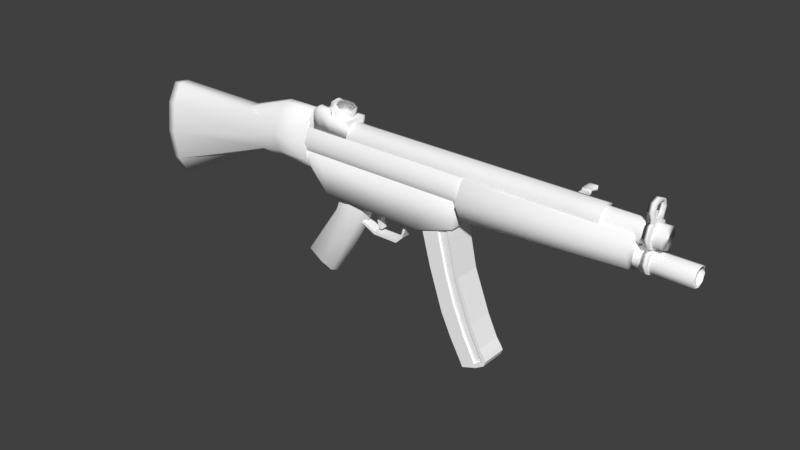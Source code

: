 # Source: mp5-Alpha.blend  (saved by Blender 2.79.0; exported with 4.5.12 LTS)
import bpy
from mathutils import Matrix  # noqa: F401  (used for matrix-valued properties, if any)

bpy.ops.wm.read_factory_settings(use_empty=True)
scene = bpy.context.scene
scene.name = 'Scene'

# ---- collections
col_collection_1 = bpy.data.collections.new('Collection 1'); scene.collection.children.link(col_collection_1)

# ---- materials (node trees are filled in below, after node groups)
mat_material_016 = bpy.data.materials.new('Material.016')
mat_material_016.alpha_threshold = 0.0
mat_material_016.use_transparent_shadow = False
mat_material_016.diffuse_color = (1.0, 1.0, 1.0, 1.0)
mat_material_016.roughness = 0.5
mat_material_006 = bpy.data.materials.new('Material.006')
mat_material_006.alpha_threshold = 0.0
mat_material_006.use_transparent_shadow = False
mat_material_006.diffuse_color = (1.0, 1.0, 1.0, 1.0)
mat_material_006.roughness = 0.5
mat_material_018 = bpy.data.materials.new('Material.018')
mat_material_018.alpha_threshold = 0.0
mat_material_018.use_transparent_shadow = False
mat_material_018.diffuse_color = (1.0, 1.0, 1.0, 1.0)
mat_material_018.roughness = 0.5
mat_material_017 = bpy.data.materials.new('Material.017')
mat_material_017.alpha_threshold = 0.0
mat_material_017.use_transparent_shadow = False
mat_material_017.diffuse_color = (1.0, 1.0, 1.0, 1.0)
mat_material_017.roughness = 0.5
mat_material_014 = bpy.data.materials.new('Material.014')
mat_material_014.alpha_threshold = 0.0
mat_material_014.use_transparent_shadow = False
mat_material_014.diffuse_color = (1.0, 1.0, 1.0, 1.0)
mat_material_014.roughness = 0.5
mat_material_012 = bpy.data.materials.new('Material.012')
mat_material_012.alpha_threshold = 0.0
mat_material_012.use_transparent_shadow = False
mat_material_012.diffuse_color = (1.0, 1.0, 1.0, 1.0)
mat_material_012.roughness = 0.5
mat_material_019 = bpy.data.materials.new('Material.019')
mat_material_019.alpha_threshold = 0.0
mat_material_019.use_transparent_shadow = False
mat_material_019.diffuse_color = (1.0, 1.0, 1.0, 1.0)
mat_material_019.roughness = 0.5
mat_material_008 = bpy.data.materials.new('Material.008')
mat_material_008.alpha_threshold = 0.0
mat_material_008.use_transparent_shadow = False
mat_material_008.diffuse_color = (1.0, 1.0, 1.0, 1.0)
mat_material_008.roughness = 0.5
mat_material_007 = bpy.data.materials.new('Material.007')
mat_material_007.alpha_threshold = 0.0
mat_material_007.use_transparent_shadow = False
mat_material_007.diffuse_color = (1.0, 1.0, 1.0, 1.0)
mat_material_007.roughness = 0.5
mat_material_011 = bpy.data.materials.new('Material.011')
mat_material_011.alpha_threshold = 0.0
mat_material_011.use_transparent_shadow = False
mat_material_011.diffuse_color = (1.0, 1.0, 1.0, 1.0)
mat_material_011.roughness = 0.5
mat_material_003 = bpy.data.materials.new('Material.003')
mat_material_003.alpha_threshold = 0.0
mat_material_003.use_transparent_shadow = False
mat_material_003.diffuse_color = (1.0, 1.0, 1.0, 1.0)
mat_material_003.roughness = 0.5
mat_material_004 = bpy.data.materials.new('Material.004')
mat_material_004.alpha_threshold = 0.0
mat_material_004.use_transparent_shadow = False
mat_material_004.diffuse_color = (1.0, 1.0, 1.0, 1.0)
mat_material_004.roughness = 0.5
mat_material_005 = bpy.data.materials.new('Material.005')
mat_material_005.alpha_threshold = 0.0
mat_material_005.use_transparent_shadow = False
mat_material_005.diffuse_color = (1.0, 1.0, 1.0, 1.0)
mat_material_005.roughness = 0.5
mat_material_001 = bpy.data.materials.new('Material.001')
mat_material_001.alpha_threshold = 0.0
mat_material_001.use_transparent_shadow = False
mat_material_001.diffuse_color = (1.0, 1.0, 1.0, 1.0)
mat_material_001.roughness = 0.5
mat_material = bpy.data.materials.new('Material')
mat_material.alpha_threshold = 0.0
mat_material.use_transparent_shadow = False
mat_material.diffuse_color = (1.0, 1.0, 1.0, 1.0)
mat_material.roughness = 0.5
mat_material_002 = bpy.data.materials.new('Material.002')
mat_material_002.alpha_threshold = 0.0
mat_material_002.use_transparent_shadow = False
mat_material_002.diffuse_color = (1.0, 1.0, 1.0, 1.0)
mat_material_002.roughness = 0.5
mat_material_009 = bpy.data.materials.new('Material.009')
mat_material_009.alpha_threshold = 0.0
mat_material_009.use_transparent_shadow = False
mat_material_009.diffuse_color = (1.0, 1.0, 1.0, 1.0)
mat_material_009.roughness = 0.5
mat_material_013 = bpy.data.materials.new('Material.013')
mat_material_013.alpha_threshold = 0.0
mat_material_013.use_transparent_shadow = False
mat_material_013.diffuse_color = (1.0, 1.0, 1.0, 1.0)
mat_material_013.roughness = 0.5

# ---- material node trees

# ---- world
world_world = bpy.data.worlds.new('World'); scene.world = world_world
world_world.color = (0.05088, 0.05088, 0.05088)
world_world.use_sun_shadow = False
world_world.sun_shadow_jitter_overblur = 0.0
world_world.cycles.sampling_method = 'MANUAL'

# ---- meshes
me_cube_009 = bpy.data.meshes.new('Cube.009')
me_cube_009.from_pydata([(-0.4152, -1.0, -1.0), (0.3632, -1.0, 1.0), (-0.4152, 1.0, -1.0), (0.3632, 1.0, 1.0), (1.152, -1.0, -1.0), (3.897, -1.0, 1.0), (1.152, 1.0, -1.0), (3.897, 1.0, 1.0), (-1.0, -1.0, -0.5), (-1.334, -1.0, 0.0), (-1.0, -1.0, 0.5), (-1.0, 1.0, 0.5), (-1.334, 1.0, 0.0), (-1.0, 1.0, -0.5), (1.932, 1.0, 0.5), (0.5322, 1.0, 0.0), (0.35, 1.0, -0.5), (1.932, -1.0, 0.5), (0.5322, -1.0, 0.0), (0.35, -1.0, -0.5), (0.3684, 1.0, -1.033), (2.13, 1.0, 1.0), (0.3684, -1.0, -1.033), (2.13, -1.0, 1.0), (-0.325, -1.0, -0.5), (-0.401, -1.0, 0.0), (0.466, -1.0, 0.5), (-0.325, 1.0, -0.5), (-0.401, 1.0, 0.0), (0.466, 1.0, 0.5)], [], [(10, 1, 3, 11), (29, 21, 7, 14), (14, 7, 5, 17), (26, 23, 1, 10), (20, 6, 4, 22), (21, 3, 1, 23), (22, 24, 8, 0), (24, 25, 9, 8), (25, 26, 10, 9), (6, 16, 19, 4), (16, 15, 18, 19), (15, 14, 17, 18), (20, 27, 16, 6), (27, 28, 15, 16), (28, 29, 14, 15), (0, 8, 13, 2), (8, 9, 12, 13), (9, 10, 11, 12), (12, 11, 29, 28), (13, 12, 28, 27), (2, 13, 27, 20), (18, 17, 26, 25), (19, 18, 25, 24), (4, 19, 24, 22), (7, 21, 23, 5), (2, 20, 22, 0), (17, 5, 23, 26), (11, 3, 21, 29)])
me_cube_009.materials.append(mat_material_016)
me_cube_009.use_remesh_preserve_volume = False
me_cube_009.use_remesh_preserve_attributes = False
me_cube_009.use_mirror_vertex_groups = False
me_cube_009.update()
me_cube_006 = bpy.data.meshes.new('Cube.006')
me_cube_006.from_pydata([(-1.0, -1.0, -1.0), (-1.0, -1.0, 1.0), (-1.0, 1.0, -1.0), (-1.0, 1.0, 1.0), (1.0, -1.0, -1.0), (1.0, -1.0, 1.0), (1.0, 1.0, -1.0), (1.0, 1.0, 1.0)], [], [(0, 1, 3, 2), (2, 3, 7, 6), (6, 7, 5, 4), (4, 5, 1, 0), (2, 6, 4, 0), (7, 3, 1, 5)])
me_cube_006.materials.append(mat_material_006)
me_cube_006.use_remesh_preserve_volume = False
me_cube_006.use_remesh_preserve_attributes = False
me_cube_006.use_mirror_vertex_groups = False
me_cube_006.update()
me_cylinder_010 = bpy.data.meshes.new('Cylinder.010')
me_cylinder_010.from_pydata([(0.0, 1.0, -1.0), (0.0, 1.0, 1.0), (0.7071, 0.7071, -1.0), (0.7071, 0.7071, 1.0), (1.0, -4.371e-08, -1.0), (1.0, -4.371e-08, 1.0), (0.7071, -0.7071, -1.0), (0.7071, -0.7071, 1.0), (-8.742e-08, -1.0, -1.0), (-8.742e-08, -1.0, 1.0), (-0.7071, -0.7071, -1.0), (-0.7071, -0.7071, 1.0), (-1.0, 1.192e-08, -1.0), (-1.0, 1.192e-08, 1.0), (-0.7071, 0.7071, -1.0), (-0.7071, 0.7071, 1.0), (-3.874e-09, 0.8, -1.0), (0.5657, 0.5657, -1.0), (0.5657, 0.5657, 1.0), (-1.699e-08, 0.8, 1.0), (0.8, -3.348e-08, -1.0), (0.8, -3.348e-08, 1.0), (0.5657, -0.5657, -1.0), (0.5657, -0.5657, 1.0), (-7.381e-08, -0.8, -1.0), (-8.693e-08, -0.8, 1.0), (-0.5657, -0.5657, -1.0), (-0.5657, -0.5657, 1.0), (-0.8, 1.103e-08, -1.0), (-0.8, 1.103e-08, 1.0), (-0.5657, 0.5657, -1.0), (-0.5657, 0.5657, 1.0)], [], [(8, 9, 11, 10), (10, 11, 13, 12), (17, 18, 21, 20), (12, 13, 15, 14), (14, 15, 1, 0), (16, 19, 18, 17), (20, 21, 23, 22), (22, 23, 25, 24), (24, 25, 27, 26), (26, 27, 29, 28), (28, 29, 31, 30), (30, 31, 19, 16), (6, 22, 20, 4), (0, 16, 30, 14), (2, 17, 16, 0), (5, 21, 23, 7), (15, 31, 19, 1), (1, 19, 18, 3), (12, 28, 26, 10), (11, 27, 29, 13), (8, 24, 22, 6), (7, 23, 25, 9), (4, 20, 17, 2), (14, 30, 28, 12), (3, 18, 21, 5), (13, 29, 31, 15), (10, 26, 24, 8), (9, 25, 27, 11), (2, 3, 18, 17), (1, 3, 2, 0), (19, 1, 0, 16), (5, 4, 2, 3), (7, 6, 4, 5), (21, 20, 4, 5), (8, 9, 25, 24), (22, 6, 7, 23), (6, 7, 9, 8)])
me_cylinder_010.polygons.foreach_set('use_smooth', [True] * 37)
me_cylinder_010.materials.append(mat_material_018)
me_cylinder_010.use_remesh_preserve_volume = False
me_cylinder_010.use_remesh_preserve_attributes = False
me_cylinder_010.use_mirror_vertex_groups = False
me_cylinder_010.update()
me_cube_005 = bpy.data.meshes.new('Cube.005')
me_cube_005.from_pydata([(-1.0, -1.0, -1.0), (-1.0, -1.0, 1.0), (-1.0, 1.0, -1.0), (-1.0, 1.0, 1.0), (1.0, -1.0, -1.0), (1.0, -1.0, 1.0), (1.0, 1.0, -1.0), (1.0, 1.0, 1.0), (-0.04508, 1.0, -1.0), (-0.7117, 1.0, -1.0), (-0.7117, 1.0, 1.0), (-0.04508, 1.0, 1.0), (-0.7117, -1.0, -1.0), (-0.04508, -1.0, -1.0), (-0.04508, -1.0, 1.0), (-0.7117, -1.0, 1.0), (-1.0, 0.7279, -1.0), (-1.0, -0.7279, -1.0), (-1.0, -0.7279, 1.0), (-1.0, 0.7279, 1.0), (1.0, -0.7279, -1.0), (1.0, 0.7279, -1.0), (1.0, 0.7279, 1.0), (1.0, -0.7279, 1.0), (-0.04508, 0.7279, 1.0), (-0.04508, -0.7279, 1.0), (-0.7117, 0.7279, 1.0), (-0.7117, -0.7279, 1.0), (-0.7117, 0.7279, -1.0), (-0.7117, -0.7279, -1.0), (-0.04508, 0.7279, -1.0), (-0.04508, -0.7279, -1.0), (-0.9176, 0.7279, 1.579), (-0.9176, 1.0, 1.579), (-0.5775, -1.0, 2.177), (-0.9176, -1.0, 1.579), (-0.5775, 1.0, 2.177), (-0.06365, 1.0, 1.997), (-0.06365, -1.0, 2.022), (-0.06365, -0.7279, 2.022), (-0.5775, -0.7279, 2.177), (-0.9176, -0.7279, 1.579), (-0.06365, 0.7279, 1.997), (-0.5775, 0.7279, 2.177)], [], [(16, 19, 3, 2), (8, 11, 7, 6), (20, 23, 5, 4), (12, 15, 1, 0), (31, 20, 4, 13), (19, 26, 43, 32), (23, 25, 14, 5), (1, 15, 34, 35), (17, 29, 12, 0), (29, 31, 13, 12), (4, 5, 14, 13), (13, 14, 15, 12), (2, 3, 10, 9), (9, 10, 11, 8), (9, 8, 30, 28), (28, 30, 31, 29), (2, 9, 28, 16), (16, 28, 29, 17), (10, 3, 33, 36), (24, 26, 27, 25), (7, 11, 24, 22), (22, 24, 25, 23), (26, 24, 42, 43), (26, 19, 18, 27), (8, 6, 21, 30), (30, 21, 20, 31), (6, 7, 22, 21), (21, 22, 23, 20), (0, 1, 18, 17), (17, 18, 19, 16), (40, 41, 35, 34), (39, 40, 34, 38), (37, 36, 43, 42), (36, 33, 32, 43), (25, 27, 40, 39), (11, 10, 36, 37), (27, 18, 41, 40), (3, 19, 32, 33), (15, 14, 38, 34), (24, 11, 37, 42), (18, 1, 35, 41), (14, 25, 39, 38)])
me_cube_005.polygons.foreach_set('use_smooth', [True] * 42)
me_cube_005.materials.append(mat_material_017)
me_cube_005.use_remesh_preserve_volume = False
me_cube_005.use_remesh_preserve_attributes = False
me_cube_005.use_mirror_vertex_groups = False
me_cube_005.update()
me_cube_004 = bpy.data.meshes.new('Cube.004')
me_cube_004.from_pydata([(-1.0, -1.0, -1.0), (-1.0, -1.0, 1.0), (-1.0, 1.0, -1.0), (-1.0, 1.0, 1.0), (1.0, -1.0, -1.0), (1.0, -1.0, 1.0), (1.0, 1.0, -1.0), (1.0, 1.0, 1.0), (-2.402, 1.0, 4.457), (-2.402, -1.0, 4.457), (-2.402, -1.0, 6.457), (-2.402, 1.0, 6.457), (1.48, 1.0, 5.244), (1.543, 1.0, 3.244), (1.543, -1.0, 3.244), (1.48, -1.0, 5.244), (2.213, 1.0, 24.04), (2.488, 1.0, 22.04), (2.488, -1.0, 22.04), (2.213, -1.0, 24.04)], [], [(3, 2, 8, 11), (2, 3, 7, 6), (7, 5, 15, 12), (4, 5, 1, 0), (2, 6, 4, 0), (7, 3, 1, 5), (9, 10, 11, 8), (0, 1, 10, 9), (1, 3, 11, 10), (2, 0, 9, 8), (15, 14, 18, 19), (6, 7, 12, 13), (5, 4, 14, 15), (4, 6, 13, 14), (17, 16, 19, 18), (14, 13, 17, 18), (12, 15, 19, 16), (13, 12, 16, 17)])
me_cube_004.materials.append(mat_material_014)
me_cube_004.use_remesh_preserve_volume = False
me_cube_004.use_remesh_preserve_attributes = False
me_cube_004.use_mirror_vertex_groups = False
me_cube_004.update()
me_cylinder_009 = bpy.data.meshes.new('Cylinder.009')
me_cylinder_009.from_pydata([(-0.005192, 0.8, -0.9664), (0.0, 1.0, 1.0), (0.5754, 0.5657, -1.018), (0.7071, 0.7071, 1.0), (0.8158, -3.595e-08, -1.04), (1.0, -4.371e-08, 1.0), (0.5754, -0.5657, -1.018), (0.7071, -0.7071, 1.0), (-0.005192, -0.8, -0.9664), (-8.742e-08, -1.0, 1.0), (-0.924, -0.7071, -0.9572), (-0.7071, -0.7071, 1.0), (-1.214, 2.132e-08, -0.9419), (-1.0, 1.192e-08, 1.0), (-0.924, 0.7071, -0.9572), (-0.7071, 0.7071, 1.0), (0.1686, 0.8, 0.193), (0.7492, 0.5657, 0.1409), (0.9897, -4.302e-08, 0.1193), (0.7492, -0.5657, 0.1409), (0.1686, -0.8, 0.193), (-0.4765, -0.7071, 0.2369), (-0.7665, 1.262e-08, 0.2522), (-0.4765, 0.7071, 0.2369)], [], [(16, 1, 3, 17), (17, 3, 5, 18), (18, 5, 7, 19), (19, 7, 9, 20), (20, 9, 11, 21), (21, 11, 13, 22), (3, 1, 15, 13, 11, 9, 7, 5), (22, 13, 15, 23), (23, 15, 1, 16), (0, 2, 4, 6, 8, 10, 12, 14), (14, 23, 16, 0), (12, 22, 23, 14), (10, 21, 22, 12), (8, 20, 21, 10), (6, 19, 20, 8), (4, 18, 19, 6), (2, 17, 18, 4), (0, 16, 17, 2)])
me_cylinder_009.polygons.foreach_set('use_smooth', [True] * 18)
me_cylinder_009.materials.append(mat_material_012)
me_cylinder_009.use_remesh_preserve_volume = False
me_cylinder_009.use_remesh_preserve_attributes = False
me_cylinder_009.use_mirror_vertex_groups = False
me_cylinder_009.update()
me_cylinder_008 = bpy.data.meshes.new('Cylinder.008')
me_cylinder_008.from_pydata([(0.0, 1.032, -1.0), (0.0, 1.012, 1.0), (0.5878, 0.7412, -1.0), (0.5878, 0.809, 1.0), (0.9538, 0.309, -1.034), (0.9511, 0.309, 1.0), (0.9538, -0.309, -1.034), (0.9511, -0.309, 1.0), (0.5878, -0.809, -1.0), (0.5878, -0.809, 1.0), (-8.742e-08, -1.028, -1.0), (-8.742e-08, -1.024, 1.0), (-0.5878, -0.6227, -1.0), (-0.5878, -0.6227, 1.0), (-0.8919, -0.2271, -1.0), (-0.8919, -0.2271, 1.0), (-0.8919, 0.2271, -1.0), (-0.8919, 0.2271, 1.0), (-0.5878, 0.6271, -1.0), (-0.5878, 0.6271, 1.0), (0.2768, 1.0, -2.227), (0.7164, 0.6914, -2.227), (0.8564, 0.309, -2.286), (0.8564, -0.309, -2.286), (0.7332, -0.7122, -2.227), (0.2768, -1.0, -2.227), (-0.311, -0.809, -2.227), (-0.3514, -0.309, -3.526), (-0.3514, 0.309, -3.526), (-0.311, 0.809, -2.227), (1.236, 1.0, -8.876), (2.222, 0.809, -8.876), (2.831, 0.309, -8.876), (2.831, -0.309, -8.876), (2.222, -0.809, -8.876), (1.236, -1.0, -8.876), (0.2503, -0.809, -8.876), (-0.359, -0.309, -8.876), (-0.359, 0.309, -8.876), (0.2503, 0.809, -8.876), (1.236, 1.0, -9.295), (2.222, 0.809, -9.295), (2.831, 0.309, -9.295), (2.831, -0.309, -9.295), (2.222, -0.809, -9.295), (1.236, -1.0, -9.295), (0.2503, -0.809, -9.295), (-0.359, -0.309, -9.295), (-0.359, 0.309, -9.295), (0.2503, 0.809, -9.295), (0.2468, 0.8344, 1.0), (0.2393, -0.8346, 1.0)], [], [(0, 1, 50, 3, 2), (2, 3, 5, 4), (4, 5, 7, 6), (6, 7, 9, 8), (8, 9, 51, 11, 10), (10, 11, 13, 12), (12, 13, 15, 14), (14, 15, 17, 16), (3, 50, 1, 19, 17, 15, 13, 11, 51, 9, 7, 5), (16, 17, 19, 18), (18, 19, 1, 0), (14, 16, 28, 27), (29, 20, 30, 39), (12, 14, 27, 26), (10, 12, 26, 25), (8, 10, 25, 24), (6, 8, 24, 23), (0, 2, 21, 20), (4, 6, 23, 22), (2, 4, 22, 21), (18, 0, 20, 29), (16, 18, 29, 28), (36, 37, 47, 46), (26, 27, 37, 36), (23, 24, 34, 33), (20, 21, 31, 30), (27, 28, 38, 37), (24, 25, 35, 34), (21, 22, 32, 31), (28, 29, 39, 38), (25, 26, 36, 35), (22, 23, 33, 32), (40, 41, 42, 43, 44, 45, 46, 47, 48, 49), (33, 34, 44, 43), (30, 31, 41, 40), (37, 38, 48, 47), (34, 35, 45, 44), (31, 32, 42, 41), (38, 39, 49, 48), (35, 36, 46, 45), (32, 33, 43, 42), (39, 30, 40, 49)])
me_cylinder_008.polygons.foreach_set('use_smooth', [True] * 42)
me_cylinder_008.materials.append(mat_material_019)
me_cylinder_008.use_remesh_preserve_volume = False
me_cylinder_008.use_remesh_preserve_attributes = False
me_cylinder_008.use_mirror_vertex_groups = False
me_cylinder_008.update()
me_cube_003 = bpy.data.meshes.new('Cube.003')
me_cube_003.from_pydata([(-0.8633, -1.0, -1.0), (-0.8633, -1.0, 1.0), (-0.8633, 1.0, -1.0), (-0.8633, 1.0, 1.0), (0.6962, -1.0, -1.0), (0.6962, -1.0, 1.0), (0.6962, 1.0, -1.0), (0.6962, 1.0, 1.0), (-1.0, 0.5, -1.0), (-1.0, 0.0, -1.0), (-1.0, -0.5, -1.0), (-1.0, -0.5, 1.0), (-1.0, 0.0, 1.0), (-1.0, 0.5, 1.0), (0.6051, -0.5, -1.0), (0.4076, 0.0, -1.0), (0.6051, 0.5, -1.0), (0.6051, 0.5, 1.0), (0.4076, 0.0, 1.0), (0.6051, -0.5, 1.0), (-1.0, 0.75, 1.0), (0.8026, 0.75, -1.0), (-1.0, 0.75, -1.0), (0.8026, 0.75, 1.0), (-1.0, -0.75, -1.0), (0.8026, -0.75, 1.0), (-1.0, -0.75, 1.0), (0.8026, -0.75, -1.0)], [], [(22, 20, 3, 2), (2, 3, 7, 6), (27, 25, 5, 4), (4, 5, 1, 0), (24, 27, 4, 0), (25, 26, 1, 5), (23, 20, 13, 17), (17, 13, 12, 18), (18, 12, 11, 19), (22, 21, 16, 8), (8, 16, 15, 9), (9, 15, 14, 10), (21, 23, 17, 16), (16, 17, 18, 15), (15, 18, 19, 14), (24, 26, 11, 10), (10, 11, 12, 9), (9, 12, 13, 8), (6, 7, 23, 21), (2, 6, 21, 22), (7, 3, 20, 23), (8, 13, 20, 22), (0, 1, 26, 24), (19, 11, 26, 25), (10, 14, 27, 24), (14, 19, 25, 27)])
me_cube_003.polygons.foreach_set('use_smooth', [True] * 26)
me_cube_003.materials.append(mat_material_008)
me_cube_003.use_remesh_preserve_volume = False
me_cube_003.use_remesh_preserve_attributes = False
me_cube_003.use_mirror_vertex_groups = False
me_cube_003.update()
me_cube = bpy.data.meshes.new('Cube')
me_cube.from_pydata([(-1.0, -1.0, -1.0), (-1.0, -1.0, 1.0), (-1.0, 1.0, -1.0), (-1.0, 1.0, 1.0), (1.0, -1.0, -1.0), (1.0, -1.0, 1.0), (1.0, 1.0, -1.0), (1.0, 1.0, 1.0)], [], [(0, 1, 3, 2), (2, 3, 7, 6), (6, 7, 5, 4), (4, 5, 1, 0), (2, 6, 4, 0), (7, 3, 1, 5)])
me_cube.materials.append(mat_material_007)
me_cube.use_remesh_preserve_volume = False
me_cube.use_remesh_preserve_attributes = False
me_cube.use_mirror_vertex_groups = False
me_cube.update()
me_cube_002 = bpy.data.meshes.new('Cube.002')
me_cube_002.from_pydata([(-1.0, -1.0, -1.0), (-1.0, -1.0, 1.0), (-1.0, 1.0, -1.0), (-1.0, 1.0, 1.0), (1.0, -1.0, -1.0), (1.0, -1.0, 1.0), (1.0, 1.0, -1.0), (1.0, 1.0, 1.0), (-0.8316, -1.0, -3.295), (-0.8316, 1.0, -3.295), (1.168, -1.0, -3.295), (1.168, 1.0, -3.295), (-0.3077, -1.0, -8.184), (-0.3077, 1.0, -8.184), (1.588, -1.0, -8.184), (1.588, 1.0, -8.184), (0.5304, -1.0, -14.47), (0.5304, 1.0, -14.47), (2.53, -1.0, -14.47), (2.53, 1.0, -14.47), (1.159, -1.0, -17.79), (1.159, 1.0, -17.79), (3.159, -1.0, -17.79), (3.159, 1.0, -17.79), (1.892, -1.0, -21.11), (1.892, 1.0, -21.11), (3.574, -1.0, -19.36), (3.574, 1.0, -19.36), (2.028, -1.0, -21.8), (2.028, 1.0, -21.8), (3.448, -1.0, -20.17), (2.933, -1.0, -20.99), (3.448, 1.0, -20.17), (2.933, 1.0, -20.99), (3.126, -1.0, -18.89), (2.704, -1.0, -20.0), (2.462, -1.0, -15.58), (2.005, -1.0, -16.68), (1.624, -1.0, -10.28), (1.272, -1.0, -12.37), (3.126, 1.0, -18.89), (2.704, 1.0, -20.0), (2.462, 1.0, -15.58), (2.005, 1.0, -16.68), (1.624, 1.0, -10.28), (1.272, 1.0, -12.37), (0.7222, 1.0, -1.0), (0.05553, 1.0, -1.0), (-0.3333, 1.0, 1.0), (0.3333, 1.0, 1.0), (0.05553, -1.0, -1.0), (0.7222, -1.0, -1.0), (0.3333, -1.0, 1.0), (-0.3333, -1.0, 1.0), (0.713, -1.0, -8.184), (1.345, -1.0, -8.184), (0.8906, -1.0, -3.295), (0.224, -1.0, -3.295), (0.713, 1.0, -8.184), (1.345, 1.0, -8.184), (0.8906, 1.0, -3.295), (0.224, 1.0, -3.295), (3.431, -1.0, -18.73), (3.431, 1.0, -18.73), (1.933, 1.0, -21.32), (1.933, -1.0, -21.32), (3.321, 1.0, -19.59), (2.821, 1.0, -20.46), (3.321, -1.0, -19.59), (2.821, -1.0, -20.46), (3.126, -0.8509, -18.89), (2.704, -0.8509, -20.0), (2.462, -0.8509, -15.58), (2.005, -0.8509, -16.68), (1.624, -0.8509, -10.28), (1.272, -0.8509, -12.37), (3.126, 0.8509, -18.89), (2.704, 0.8509, -20.0), (2.462, 0.8509, -15.58), (2.005, 0.8509, -16.68), (1.624, 0.8509, -10.28), (1.272, 0.8509, -12.37), (3.321, 0.8509, -19.59), (2.821, 0.8509, -20.46), (0.7222, 0.8509, -1.0), (0.05553, 0.8509, -1.0), (0.05553, -0.8509, -1.0), (0.7222, -0.8509, -1.0), (0.713, -0.8509, -8.184), (1.345, -0.8509, -8.184), (0.8906, -0.8509, -3.295), (0.224, -0.8509, -3.295), (0.713, 0.8509, -8.184), (1.345, 0.8509, -8.184), (0.8906, 0.8509, -3.295), (0.224, 0.8509, -3.295), (3.321, -0.8509, -19.59), (2.821, -0.8509, -20.46)], [], [(0, 1, 3, 2), (46, 49, 7, 6), (6, 7, 5, 4), (50, 53, 1, 0), (69, 35, 24, 65), (48, 3, 1, 53), (4, 10, 11, 6), (2, 9, 8, 0), (10, 14, 15, 11), (9, 13, 12, 8), (14, 18, 19, 15), (13, 17, 16, 12), (18, 22, 23, 19), (17, 21, 20, 16), (62, 26, 27, 63), (21, 25, 24, 20), (64, 29, 28, 65), (31, 28, 29, 33), (35, 37, 20, 24), (37, 39, 16, 20), (16, 39, 54, 12), (54, 57, 8, 12), (51, 56, 10, 4), (67, 33, 29, 64), (43, 41, 25, 21), (45, 43, 21, 17), (17, 13, 58, 45), (61, 58, 13, 9), (46, 6, 11, 60), (15, 19, 42, 44), (67, 41, 77, 83), (19, 23, 40, 42), (54, 39, 75, 88), (63, 27, 32, 66), (66, 32, 33, 67), (18, 14, 38, 36), (66, 67, 83, 82), (22, 18, 36, 34), (46, 60, 94, 84), (26, 30, 32, 27), (30, 31, 33, 32), (62, 22, 34, 68), (40, 66, 82, 76), (2, 47, 61, 9), (38, 55, 89, 74), (11, 15, 59, 60), (61, 47, 85, 95), (0, 8, 57, 50), (41, 43, 79, 77), (14, 10, 56, 55), (69, 68, 96, 97), (7, 49, 52, 5), (49, 48, 53, 52), (4, 5, 52, 51), (51, 52, 53, 50), (2, 3, 48, 47), (47, 48, 49, 46), (55, 38, 14), (42, 40, 76, 78), (44, 59, 15), (47, 46, 84, 85), (30, 68, 69, 31), (26, 62, 68, 30), (35, 69, 97, 71), (23, 63, 66, 40), (41, 67, 64, 25), (25, 64, 65, 24), (22, 62, 63, 23), (31, 69, 65, 28), (80, 78, 79, 81), (78, 76, 77, 79), (72, 74, 75, 73), (70, 72, 73, 71), (96, 70, 71, 97), (85, 84, 94, 95), (94, 93, 92, 95), (86, 91, 90, 87), (89, 90, 91, 88), (88, 75, 74, 89), (81, 92, 93, 80), (76, 82, 83, 77), (60, 59, 93, 94), (51, 50, 86, 87), (59, 44, 80, 93), (36, 38, 74, 72), (58, 61, 95, 92), (45, 58, 92, 81), (39, 37, 73, 75), (50, 57, 91, 86), (34, 36, 72, 70), (56, 51, 87, 90), (37, 35, 71, 73), (55, 56, 90, 89), (57, 54, 88, 91), (44, 42, 78, 80), (68, 34, 70, 96), (43, 45, 81, 79)])
me_cube_002.materials.append(mat_material_011)
me_cube_002.use_remesh_preserve_volume = False
me_cube_002.use_remesh_preserve_attributes = False
me_cube_002.use_mirror_vertex_groups = False
me_cube_002.update()
me_cylinder_007 = bpy.data.meshes.new('Cylinder.007')
me_cylinder_007.from_pydata([(0.0, 1.0, -1.0), (0.0, 1.0, 1.0), (0.7071, 0.7071, -1.0), (0.7071, 0.7071, 1.0), (1.0, -4.371e-08, -1.0), (1.0, -4.371e-08, 1.0), (0.7071, -0.7071, -1.0), (0.7071, -0.7071, 1.0), (-8.742e-08, -1.0, -1.0), (-8.742e-08, -1.0, 1.0), (-0.7071, -0.7071, -1.0), (-0.7071, -0.7071, 1.0), (-1.0, 1.192e-08, -1.0), (-1.0, 1.192e-08, 1.0), (-0.7071, 0.7071, -1.0), (-0.7071, 0.7071, 1.0), (-4.603e-09, 0.8, -1.0), (-1.626e-08, 0.8, 1.0), (0.5657, 0.5657, -1.0), (0.5657, 0.5657, 1.0), (0.8, -3.348e-08, -1.0), (0.8, -3.348e-08, 1.0), (0.5657, -0.5657, -1.0), (0.5657, -0.5657, 1.0), (-7.454e-08, -0.8, -1.0), (-8.62e-08, -0.8, 1.0), (-0.5657, -0.5657, -1.0), (-0.5657, -0.5657, 1.0), (-0.8, 1.103e-08, -1.0), (-0.8, 1.103e-08, 1.0), (-0.5657, 0.5657, -1.0), (-0.5657, 0.5657, 1.0)], [], [(0, 1, 3, 2), (2, 3, 5, 4), (4, 5, 7, 6), (6, 7, 9, 8), (8, 9, 11, 10), (10, 11, 13, 12), (11, 9, 25, 27), (12, 13, 15, 14), (14, 15, 1, 0), (4, 6, 22, 20), (14, 0, 16, 30), (0, 2, 18, 16), (7, 5, 21, 23), (1, 15, 31, 17), (3, 1, 17, 19), (10, 12, 28, 26), (13, 11, 27, 29), (6, 8, 24, 22), (9, 7, 23, 25), (2, 4, 20, 18), (12, 14, 30, 28), (5, 3, 19, 21), (15, 13, 29, 31), (8, 10, 26, 24), (18, 20, 21, 19), (20, 22, 23, 21), (22, 24, 25, 23), (24, 26, 27, 25), (26, 28, 29, 27), (28, 30, 31, 29), (30, 16, 17, 31), (16, 18, 19, 17)])
me_cylinder_007.polygons.foreach_set('use_smooth', [True] * 32)
me_cylinder_007.materials.append(mat_material_003)
me_cylinder_007.use_remesh_preserve_volume = False
me_cylinder_007.use_remesh_preserve_attributes = False
me_cylinder_007.use_mirror_vertex_groups = False
me_cylinder_007.update()
me_cylinder_006 = bpy.data.meshes.new('Cylinder.006')
me_cylinder_006.from_pydata([(0.0, 1.0, -1.0), (0.0, 1.0, 1.0), (0.7071, 0.7071, -1.0), (0.7071, 0.7071, 1.0), (1.0, -4.371e-08, -1.0), (1.0, -4.371e-08, 1.0), (0.7071, -0.7071, -1.0), (0.7071, -0.7071, 1.0), (-8.742e-08, -1.0, -1.0), (-8.742e-08, -1.0, 1.0), (-0.7071, -0.7071, -1.0), (-0.7071, -0.7071, 1.0), (-1.0, 1.192e-08, -1.0), (-1.0, 1.192e-08, 1.0), (-0.7071, 0.7071, -1.0), (-0.7071, 0.7071, 1.0), (-4.603e-09, 0.8, -1.0), (-1.626e-08, 0.8, 1.0), (0.5657, 0.5657, -1.0), (0.5657, 0.5657, 1.0), (0.8, -3.348e-08, -1.0), (0.8, -3.348e-08, 1.0), (0.5657, -0.5657, -1.0), (0.5657, -0.5657, 1.0), (-7.454e-08, -0.8, -1.0), (-8.62e-08, -0.8, 1.0), (-0.5657, -0.5657, -1.0), (-0.5657, -0.5657, 1.0), (-0.8, 1.103e-08, -1.0), (-0.8, 1.103e-08, 1.0), (-0.5657, 0.5657, -1.0), (-0.5657, 0.5657, 1.0)], [], [(0, 1, 3, 2), (2, 3, 5, 4), (4, 5, 7, 6), (6, 7, 9, 8), (8, 9, 11, 10), (10, 11, 13, 12), (11, 9, 25, 27), (12, 13, 15, 14), (14, 15, 1, 0), (4, 6, 22, 20), (14, 0, 16, 30), (0, 2, 18, 16), (7, 5, 21, 23), (1, 15, 31, 17), (3, 1, 17, 19), (10, 12, 28, 26), (13, 11, 27, 29), (6, 8, 24, 22), (9, 7, 23, 25), (2, 4, 20, 18), (12, 14, 30, 28), (5, 3, 19, 21), (15, 13, 29, 31), (8, 10, 26, 24), (18, 20, 21, 19), (20, 22, 23, 21), (22, 24, 25, 23), (24, 26, 27, 25), (26, 28, 29, 27), (28, 30, 31, 29), (30, 16, 17, 31), (16, 18, 19, 17)])
me_cylinder_006.polygons.foreach_set('use_smooth', [True] * 32)
me_cylinder_006.materials.append(mat_material_004)
me_cylinder_006.use_remesh_preserve_volume = False
me_cylinder_006.use_remesh_preserve_attributes = False
me_cylinder_006.use_mirror_vertex_groups = False
me_cylinder_006.update()
me_cylinder_005 = bpy.data.meshes.new('Cylinder.005')
me_cylinder_005.from_pydata([(0.0, 1.0, -1.0), (0.0, 1.0, 1.0), (0.7071, 0.7071, -1.0), (0.7071, 0.7071, 1.0), (1.0, -4.371e-08, -1.0), (1.0, -4.371e-08, 1.0), (0.7071, -0.7071, -1.0), (0.7071, -0.7071, 1.0), (-8.742e-08, -1.0, -1.0), (-8.742e-08, -1.0, 1.0), (-0.7071, -0.7071, -1.0), (-0.7071, -0.7071, 1.0), (-1.0, 1.192e-08, -1.0), (-1.0, 1.192e-08, 1.0), (-0.7071, 0.7071, -1.0), (-0.7071, 0.7071, 1.0), (-4.603e-09, 0.8, -1.0), (-1.626e-08, 0.8, 1.0), (0.5657, 0.5657, -1.0), (0.5657, 0.5657, 1.0), (0.8, -3.348e-08, -1.0), (0.8, -3.348e-08, 1.0), (0.5657, -0.5657, -1.0), (0.5657, -0.5657, 1.0), (-7.454e-08, -0.8, -1.0), (-8.62e-08, -0.8, 1.0), (-0.5657, -0.5657, -1.0), (-0.5657, -0.5657, 1.0), (-0.8, 1.103e-08, -1.0), (-0.8, 1.103e-08, 1.0), (-0.5657, 0.5657, -1.0), (-0.5657, 0.5657, 1.0), (1.388, 0.7071, 1.0), (1.388, 0.7071, -1.0), (1.681, -4.371e-08, -1.0), (1.681, -4.371e-08, 1.0), (1.388, -0.7071, -1.0), (1.388, -0.7071, 1.0)], [], [(0, 1, 3, 2), (6, 4, 34, 36), (7, 6, 36, 37), (6, 7, 9, 8), (8, 9, 11, 10), (10, 11, 13, 12), (11, 9, 25, 27), (12, 13, 15, 14), (14, 15, 1, 0), (4, 6, 22, 20), (14, 0, 16, 30), (0, 2, 18, 16), (7, 5, 21, 23), (1, 15, 31, 17), (3, 1, 17, 19), (10, 12, 28, 26), (13, 11, 27, 29), (6, 8, 24, 22), (9, 7, 23, 25), (2, 4, 20, 18), (12, 14, 30, 28), (5, 3, 19, 21), (15, 13, 29, 31), (8, 10, 26, 24), (18, 20, 21, 19), (20, 22, 23, 21), (22, 24, 25, 23), (24, 26, 27, 25), (26, 28, 29, 27), (28, 30, 31, 29), (30, 16, 17, 31), (16, 18, 19, 17), (32, 34, 33), (35, 36, 34), (3, 5, 35, 32), (2, 3, 32, 33), (5, 7, 37, 35), (4, 2, 33, 34), (32, 35, 34), (35, 37, 36)])
me_cylinder_005.polygons.foreach_set('use_smooth', [True] * 40)
me_cylinder_005.materials.append(mat_material_005)
me_cylinder_005.use_remesh_preserve_volume = False
me_cylinder_005.use_remesh_preserve_attributes = False
me_cylinder_005.use_mirror_vertex_groups = False
me_cylinder_005.update()
me_cylinder_004 = bpy.data.meshes.new('Cylinder.004')
me_cylinder_004.from_pydata([(0.0, 1.0, -1.0), (-2.93e-08, 1.0, 0.6011), (0.7071, 0.7071, -1.0), (0.7071, 0.7071, 0.6011), (1.0, -4.371e-08, -1.0), (1.0, -4.371e-08, 0.6011), (0.7071, -0.7071, -1.0), (0.7071, -0.7071, 0.6011), (-8.742e-08, -1.0, -1.0), (-1.167e-07, -1.0, 0.6011), (-0.7071, -0.7071, -1.0), (-0.7071, -0.7071, 0.6011), (-1.0, 1.192e-08, -1.0), (-1.0, 1.192e-08, 0.6011), (-0.7071, 0.7071, -1.0), (-0.7071, 0.7071, 0.6011), (-3.116e-08, 0.75, 0.6011), (0.5303, 0.5303, 0.6011), (0.75, -3.092e-08, 0.6011), (0.5303, -0.5303, 0.6011), (-9.673e-08, -0.75, 0.6011), (-0.5303, -0.5303, 0.6011), (-0.75, 1.081e-08, 0.6011), (-0.5303, 0.5303, 0.6011), (4.335e-08, 0.75, -0.9103), (0.5303, 0.5303, -0.9103), (0.75, -3.092e-08, -0.9103), (0.5303, -0.5303, -0.9103), (-2.222e-08, -0.75, -0.9103), (-0.5303, -0.5303, -0.9103), (-0.75, 1.081e-08, -0.9103), (-0.5303, 0.5303, -0.9103)], [], [(0, 1, 3, 2), (2, 3, 5, 4), (4, 5, 7, 6), (6, 7, 9, 8), (8, 9, 11, 10), (10, 11, 13, 12), (15, 13, 22, 23), (12, 13, 15, 14), (14, 15, 1, 0), (0, 2, 4, 6, 8, 10, 12, 14), (5, 3, 17, 18), (11, 9, 20, 21), (1, 15, 23, 16), (3, 1, 16, 17), (7, 5, 18, 19), (13, 11, 21, 22), (9, 7, 19, 20), (16, 23, 31, 24), (22, 21, 29, 30), (20, 19, 27, 28), (18, 17, 25, 26), (23, 22, 30, 31), (21, 20, 28, 29), (19, 18, 26, 27), (17, 16, 24, 25), (25, 24, 31, 30, 29, 28, 27, 26)])
me_cylinder_004.polygons.foreach_set('use_smooth', [True] * 26)
me_cylinder_004.materials.append(mat_material_001)
me_cylinder_004.use_remesh_preserve_volume = False
me_cylinder_004.use_remesh_preserve_attributes = False
me_cylinder_004.use_mirror_vertex_groups = False
me_cylinder_004.update()
me_cylinder_003 = bpy.data.meshes.new('Cylinder.003')
me_cylinder_003.from_pydata([(0.2272, 1.268, -1.0), (-6.289e-08, 1.0, 1.333), (1.124, 0.8968, -1.0), (0.7071, 0.7071, 1.333), (1.495, -5.743e-08, -1.0), (1.0, -4.371e-08, 1.333), (1.124, -0.8968, -1.0), (0.7071, -0.7071, 1.333), (0.2272, -1.268, -1.0), (-1.503e-07, -1.0, 1.333), (-0.6695, -0.8968, -1.0), (-0.7071, -0.7071, 1.333), (-1.041, 1.312e-08, -1.0), (-1.0, 1.192e-08, 1.333), (-0.6695, 0.8968, -1.0), (-0.7071, 0.7071, 1.333)], [], [(0, 1, 3, 2), (2, 3, 5, 4), (4, 5, 7, 6), (6, 7, 9, 8), (8, 9, 11, 10), (10, 11, 13, 12), (3, 1, 15, 13, 11, 9, 7, 5), (12, 13, 15, 14), (14, 15, 1, 0), (0, 2, 4, 6, 8, 10, 12, 14)])
me_cylinder_003.polygons.foreach_set('use_smooth', [True] * 10)
me_cylinder_003.materials.append(mat_material)
me_cylinder_003.use_remesh_preserve_volume = False
me_cylinder_003.use_remesh_preserve_attributes = False
me_cylinder_003.use_mirror_vertex_groups = False
me_cylinder_003.update()
me_cylinder_002 = bpy.data.meshes.new('Cylinder.002')
me_cylinder_002.from_pydata([(0.0, 1.0, -1.0), (0.7071, 0.7071, -1.0), (1.0, -4.371e-08, -1.0), (0.7071, -0.7071, -1.0), (-8.742e-08, -1.0, -1.0), (-0.7071, -0.7071, -1.0), (-1.0, 1.192e-08, -1.0), (-0.7071, 0.7071, -1.0), (-5.28e-07, 1.0, 2.611), (0.7071, 0.7071, 2.611), (1.0, -4.371e-08, 2.611), (0.7071, -0.7071, 2.611), (-6.154e-07, -1.0, 2.611), (-0.7071, -0.7071, 2.611), (-1.0, 1.192e-08, 2.611), (-0.7071, 0.7071, 2.611), (0.5657, 0.5657, 3.24), (-1.048e-08, 0.8, 3.24), (-5.314e-07, 0.8, 2.611), (0.8, -2.98e-08, 3.24), (0.5657, -0.5657, 3.24), (-7.754e-08, -0.8, 3.24), (-0.5657, -0.5657, 3.24), (-0.8, 2.98e-08, 3.24), (-0.5657, 0.5657, 3.24), (0.5657, 0.5657, 2.611), (0.8, -3.422e-08, 2.611), (0.5657, -0.5657, 2.611), (-6.013e-07, -0.8, 2.611), (-0.5657, -0.5657, 2.611), (-0.8, 1.028e-08, 2.611), (-0.5657, 0.5657, 2.611), (0.7071, 0.7071, 2.319), (0.7071, 0.7071, 1.616), (1.0, -4.371e-08, 2.319), (1.0, -4.371e-08, 1.616), (0.7071, -0.7071, 2.319), (0.7071, -0.7071, 1.616), (-6.975e-07, -1.0, 2.319), (-6.635e-07, -1.0, 1.616), (-0.7071, -0.7071, 2.319), (-0.7071, -0.7071, 1.616), (-1.0, 1.192e-08, 2.319), (-1.0, 1.192e-08, 1.616), (-0.7071, 0.7071, 2.319), (-0.7071, 0.7071, 1.616), (-5.76e-07, 1.0, 1.616), (-6.101e-07, 1.0, 2.319), (-0.6596, 0.6249, 2.319), (-0.6596, 0.6249, 1.616), (-0.03294, 0.9178, 1.616), (-0.03294, 0.9178, 2.319)], [], [(13, 12, 28, 29), (11, 10, 26, 27), (9, 8, 18, 25), (8, 15, 31, 18), (14, 13, 29, 30), (12, 11, 27, 28), (10, 9, 25, 26), (15, 14, 30, 31), (0, 1, 2, 3, 4, 5, 6, 7), (44, 15, 8, 47), (42, 14, 15, 44), (40, 13, 14, 42), (38, 12, 13, 40), (36, 11, 12, 38), (34, 10, 11, 36), (32, 9, 10, 34), (47, 8, 9, 32), (18, 17, 16, 25), (25, 16, 19, 26), (26, 19, 20, 27), (27, 20, 21, 28), (28, 21, 22, 29), (29, 22, 23, 30), (16, 17, 24, 23, 22, 21, 20, 19), (30, 23, 24, 31), (31, 24, 17, 18), (0, 46, 33, 1), (46, 47, 32, 33), (1, 33, 35, 2), (33, 32, 34, 35), (2, 35, 37, 3), (35, 34, 36, 37), (3, 37, 39, 4), (37, 36, 38, 39), (4, 39, 41, 5), (39, 38, 40, 41), (5, 41, 43, 6), (41, 40, 42, 43), (6, 43, 45, 7), (43, 42, 44, 45), (7, 45, 46, 0), (44, 47, 51, 48), (46, 45, 49, 50), (47, 46, 50, 51), (45, 44, 48, 49), (48, 51, 50, 49)])
me_cylinder_002.polygons.foreach_set('use_smooth', [True] * 46)
me_cylinder_002.materials.append(mat_material_002)
me_cylinder_002.use_remesh_preserve_volume = False
me_cylinder_002.use_remesh_preserve_attributes = False
me_cylinder_002.use_mirror_vertex_groups = False
me_cylinder_002.update()
me_cylinder_001 = bpy.data.meshes.new('Cylinder.001')
me_cylinder_001.from_pydata([(0.0, 1.0, -1.0), (-6.289e-08, 1.0, 1.333), (0.7071, 0.7071, -1.0), (0.7071, 0.7071, 1.333), (1.0, -4.371e-08, -1.0), (1.0, -4.371e-08, 1.333), (0.7071, -0.7071, -1.0), (0.7071, -0.7071, 1.333), (-8.742e-08, -1.0, -1.0), (-1.503e-07, -1.0, 1.333), (-0.7071, -0.7071, -1.0), (-0.7071, -0.7071, 1.333), (-1.0, 1.192e-08, -1.0), (-1.0, 1.192e-08, 1.333), (-0.7071, 0.7071, -1.0), (-0.7071, 0.7071, 1.333)], [], [(0, 1, 3, 2), (2, 3, 5, 4), (4, 5, 7, 6), (6, 7, 9, 8), (8, 9, 11, 10), (10, 11, 13, 12), (3, 1, 15, 13, 11, 9, 7, 5), (12, 13, 15, 14), (14, 15, 1, 0), (0, 2, 4, 6, 8, 10, 12, 14)])
me_cylinder_001.polygons.foreach_set('use_smooth', [True] * 10)
me_cylinder_001.materials.append(mat_material_009)
me_cylinder_001.use_remesh_preserve_volume = False
me_cylinder_001.use_remesh_preserve_attributes = False
me_cylinder_001.use_mirror_vertex_groups = False
me_cylinder_001.update()
me_cube_001 = bpy.data.meshes.new('Cube.001')
me_cube_001.from_pydata([(-1.365, -0.9761, 0.4657), (-1.365, -1.0, 1.0), (-1.365, 0.9788, 0.453), (-1.365, 1.0, 1.0), (1.0, -1.0, -0.3714), (1.0, -1.0, 1.0), (1.0, 1.0, -0.3714), (1.0, 1.0, 1.0), (0.469, 1.0, -1.0), (0.469, 1.0, 1.0), (0.469, -1.0, -1.0), (0.469, -1.0, 1.0), (-0.9919, 1.0, -1.0), (-0.9919, -1.0, 1.0), (-0.9919, 1.0, 1.0), (-0.9919, -1.0, -1.0), (-1.179, 1.0, -0.2579), (-1.179, -1.0, 1.0), (-1.179, 1.0, 1.0), (-1.179, -1.0, -0.2579), (-1.365, -0.3634, -0.1149), (-1.365, 0.3696, -0.1063)], [], [(0, 1, 3, 2, 21, 20), (8, 9, 7, 6), (6, 7, 5, 4), (19, 17, 1, 0), (8, 6, 4, 10), (18, 3, 1, 17), (7, 9, 11, 5), (12, 8, 10, 15), (4, 5, 11, 10), (12, 14, 9, 8), (16, 18, 14, 12), (16, 12, 15, 19), (9, 14, 13, 11), (10, 11, 13, 15), (2, 16, 19, 0, 20, 21), (2, 3, 18, 16), (14, 18, 17, 13), (15, 13, 17, 19)])
me_cube_001.polygons.foreach_set('use_smooth', [True] * 18)
me_cube_001.materials.append(mat_material_013)
me_cube_001.use_remesh_preserve_volume = False
me_cube_001.use_remesh_preserve_attributes = False
me_cube_001.use_mirror_vertex_groups = False
me_cube_001.update()

# ---- objects
ob_cube_009 = bpy.data.objects.new('Cube.009', me_cube_009)
ob_cube_006 = bpy.data.objects.new('Cube.006', me_cube_006)
ob_cylinder_009 = bpy.data.objects.new('Cylinder.009', me_cylinder_010)
ob_cube_005 = bpy.data.objects.new('Cube.005', me_cube_005)
ob_cube_004 = bpy.data.objects.new('Cube.004', me_cube_004)
ob_cylinder_007 = bpy.data.objects.new('Cylinder.007', me_cylinder_009)
ob_cylinder_008 = bpy.data.objects.new('Cylinder.008', me_cylinder_008)
ob_cube_003 = bpy.data.objects.new('Cube.003', me_cube_003)
ob_cube_002 = bpy.data.objects.new('Cube.002', me_cube)
ob_cube_001 = bpy.data.objects.new('Cube.001', me_cube_002)
ob_cylinder_006 = bpy.data.objects.new('Cylinder.006', me_cylinder_007)
ob_cylinder_005 = bpy.data.objects.new('Cylinder.005', me_cylinder_006)
ob_cylinder_004 = bpy.data.objects.new('Cylinder.004', me_cylinder_005)
ob_cylinder_003 = bpy.data.objects.new('Cylinder.003', me_cylinder_004)
ob_cylinder_002 = bpy.data.objects.new('Cylinder.002', me_cylinder_003)
ob_cylinder_001 = bpy.data.objects.new('Cylinder.001', me_cylinder_002)
ob_cylinder = bpy.data.objects.new('Cylinder', me_cylinder_001)
ob_cube = bpy.data.objects.new('Cube', me_cube_001)

# ---- transforms, parenting, visibility, modifiers, constraints
ob_cube_009.location = (1.099, 0.03871, 0.0399)
ob_cube_009.scale = (0.002094, 0.002991, 0.01197)
ob_cube_009.lineart.crease_threshold = 0.0
ob_cube_006.location = (1.345, 0.03871, 0.1183)
ob_cube_006.scale = (0.001197, 0.001197, 0.002991)
ob_cube_006.lineart.crease_threshold = 0.0
ob_cylinder_009.location = (1.058, 0.03871, 0.1176)
ob_cylinder_009.rotation_euler = (0.0, 3.426, 0.0)
ob_cylinder_009.scale = (0.009767, 0.009974, 0.009974)
ob_cylinder_009.lineart.crease_threshold = 0.0
ob_cube_005.location = (1.053, 0.03871, 0.1111)
ob_cube_005.scale = (0.01795, 0.01197, 0.007179)
ob_cube_005.lineart.crease_threshold = 0.0
ob_cube_004.location = (1.106, 0.03871, 0.02265)
ob_cube_004.scale = (0.01197, 0.004487, 0.001496)
ob_cube_004.lineart.crease_threshold = 0.0
ob_cylinder_007.location = (1.059, 0.03871, 0.0196)
ob_cylinder_007.rotation_euler = (-3.513e-11, 0.466, -1.482e-09)
ob_cylinder_007.scale = (0.01795, 0.01466, 0.04786)
ob_cylinder_007.lineart.crease_threshold = 0.0
ob_cylinder_008.location = (1.011, 0.03871, 0.09074)
ob_cylinder_008.rotation_euler = (0.0, 1.571, 0.0)
ob_cylinder_008.scale = (0.02831, 0.01795, 0.01743)
ob_cylinder_008.lineart.crease_threshold = 0.0
ob_cube_003.location = (1.279, 0.06435, 0.1078)
ob_cube_003.scale = (0.004315, 0.005983, 0.002393)
ob_cube_003.lineart.crease_threshold = 0.0
ob_cube_002.location = (1.279, 0.05256, 0.1079)
ob_cube_002.scale = (0.002991, 0.005983, 0.001795)
ob_cube_002.lineart.crease_threshold = 0.0
ob_cube_001.location = (1.165, 0.03871, 0.06533)
ob_cube_001.scale = (0.01496, 0.01197, 0.005983)
ob_cube_001.lineart.crease_threshold = 0.0
ob_cylinder_006.location = (1.345, 0.03871, 0.08296)
ob_cylinder_006.rotation_euler = (0.0, 1.571, 0.0)
ob_cylinder_006.scale = (0.01047, 0.01047, 0.002991)
ob_cylinder_006.lineart.crease_threshold = 0.0
ob_cylinder_005.location = (1.345, 0.03871, 0.1039)
ob_cylinder_005.rotation_euler = (0.0, 1.571, 0.0)
ob_cylinder_005.scale = (0.01197, 0.01197, 0.002991)
ob_cylinder_005.lineart.crease_threshold = 0.0
ob_cylinder_004.location = (1.345, 0.03871, 0.1229)
ob_cylinder_004.rotation_euler = (0.0, 1.571, 0.0)
ob_cylinder_004.scale = (0.008974, 0.008974, 0.002991)
ob_cylinder_004.lineart.crease_threshold = 0.0
ob_cylinder_003.location = (1.364, 0.03871, 0.08296)
ob_cylinder_003.rotation_euler = (0.0, 1.571, 0.0)
ob_cylinder_003.scale = (0.008974, 0.008974, 0.02991)
ob_cylinder_003.lineart.crease_threshold = 0.0
ob_cylinder_002.location = (1.253, 0.03871, 0.09044)
ob_cylinder_002.rotation_euler = (0.0, 1.571, 0.0)
ob_cylinder_002.scale = (0.01795, 0.01795, 0.06156)
ob_cylinder_002.lineart.crease_threshold = 0.0
ob_cylinder_001.location = (1.105, 0.03871, 0.1039)
ob_cylinder_001.rotation_euler = (0.0, 1.571, 0.0)
ob_cylinder_001.scale = (0.01197, 0.01197, 0.07752)
ob_cylinder_001.lineart.crease_threshold = 0.0
ob_cylinder.location = (1.105, 0.03871, 0.09104)
ob_cylinder.rotation_euler = (0.0, 1.571, 0.0)
ob_cylinder.scale = (0.01795, 0.01795, 0.1026)
ob_cylinder.lineart.crease_threshold = 0.0
ob_cube.location = (1.118, 0.03871, 0.06588)
ob_cube.scale = (0.06581, 0.01496, 0.01795)
ob_cube.lineart.crease_threshold = 0.0

# ---- collection membership
col_collection_1.objects.link(ob_cube_009)
col_collection_1.objects.link(ob_cube_006)
col_collection_1.objects.link(ob_cylinder_009)
col_collection_1.objects.link(ob_cube_005)
col_collection_1.objects.link(ob_cube_004)
col_collection_1.objects.link(ob_cylinder_007)
col_collection_1.objects.link(ob_cylinder_008)
col_collection_1.objects.link(ob_cube_003)
col_collection_1.objects.link(ob_cube_002)
col_collection_1.objects.link(ob_cube_001)
col_collection_1.objects.link(ob_cylinder_006)
col_collection_1.objects.link(ob_cylinder_005)
col_collection_1.objects.link(ob_cylinder_004)
col_collection_1.objects.link(ob_cylinder_003)
col_collection_1.objects.link(ob_cylinder_002)
col_collection_1.objects.link(ob_cylinder_001)
col_collection_1.objects.link(ob_cylinder)
col_collection_1.objects.link(ob_cube)

# ---- scene / render settings (as saved in the file)
scene.frame_start = 1; scene.frame_end = 250; scene.frame_set(0)
scene.render.engine = 'BLENDER_EEVEE_NEXT'
scene.render.resolution_percentage = 50
scene.render.dither_intensity = 0.0
scene.cycles.use_denoising = False
scene.cycles.samples = 128
scene.cycles.sampling_pattern = 'TABULATED_SOBOL'
scene.cycles.use_adaptive_sampling = False
scene.cycles.use_light_tree = False
scene.cycles.blur_glossy = 0.0
scene.cycles.sample_clamp_indirect = 0.0
scene.view_settings.view_transform = 'Standard'
bpy.context.view_layer.update()

# ---- added for rendering (the .blend has no active camera and no usable light): camera, sun
cam_auto = bpy.data.cameras.new('AutoCamera')
cam_auto.lens = 50.0
cam_auto.sensor_width = 36.0
cam_auto.clip_end = 1000.0
ob_auto_camera = bpy.data.objects.new('AutoCamera', cam_auto)
scene.collection.objects.link(ob_auto_camera)
ob_auto_camera.location = (1.64329, -0.590753, 0.455969)
ob_auto_camera.rotation_euler = (1.09748, -7.21219e-08, 0.694738)
scene.camera = ob_auto_camera
light_auto_sun = bpy.data.lights.new('AutoSun', 'SUN')
light_auto_sun.energy = 3.0
light_auto_sun.angle = 0.0523599
ob_auto_sun = bpy.data.objects.new('AutoSun', light_auto_sun)
scene.collection.objects.link(ob_auto_sun)
ob_auto_sun.rotation_euler = (0.872665, 0.174533, 0.523599)
bpy.context.view_layer.update()
